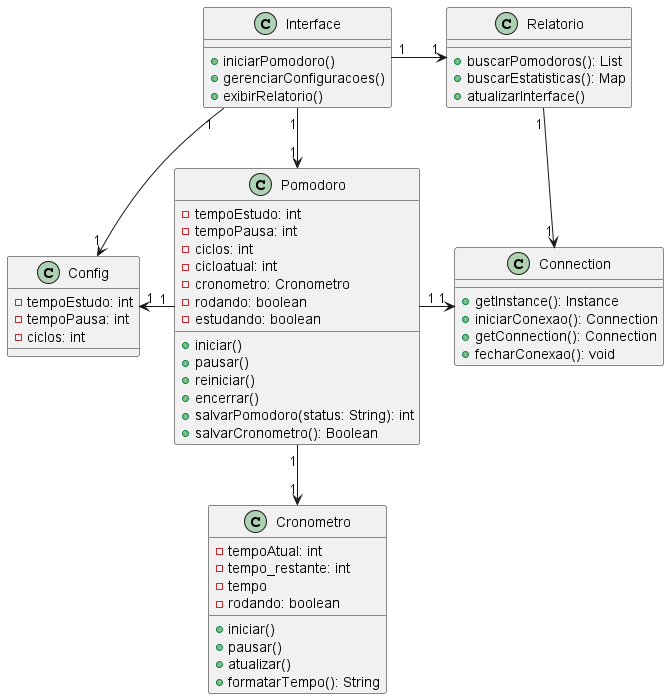

The diagram above was rendered by PlantUML. Its source (embedded in the PNG):
@startuml "Diagrama"

class Interface {
  + iniciarPomodoro()
  + gerenciarConfiguracoes()
  + exibirRelatorio()
}

class Pomodoro {
  - tempoEstudo: int
  - tempoPausa: int
  - ciclos: int
  - cicloatual: int
  - cronometro: Cronometro
  - rodando: boolean
  - estudando: boolean
  + iniciar()
  + pausar()
  + reiniciar()
  + encerrar()
  + salvarPomodoro(status: String): int
  + salvarCronometro(): Boolean
}

class Cronometro {
  - tempoAtual: int
  - tempo_restante: int
  - tempo
  - rodando: boolean
  + iniciar()
  + pausar()
  + atualizar()
  + formatarTempo(): String
}

class Config {
  - tempoEstudo: int
  - tempoPausa: int
  - ciclos: int
}

class Relatorio {
  + buscarPomodoros(): List
  + buscarEstatisticas(): Map
  + atualizarInterface()
}

class Connection{
  + getInstance(): Instance
  + iniciarConexao(): Connection
  + getConnection(): Connection
  + fecharConexao(): void
}


Interface "1" --> "1" Pomodoro
Interface "1" --> "1" Config
Interface "1" -right-> "1" Relatorio
Pomodoro "1" --> "1" Cronometro
Pomodoro "1" -left-> "1" Config
Pomodoro "1" -right-> "1" Connection
Relatorio "1" --> "1" Connection	

@enduml